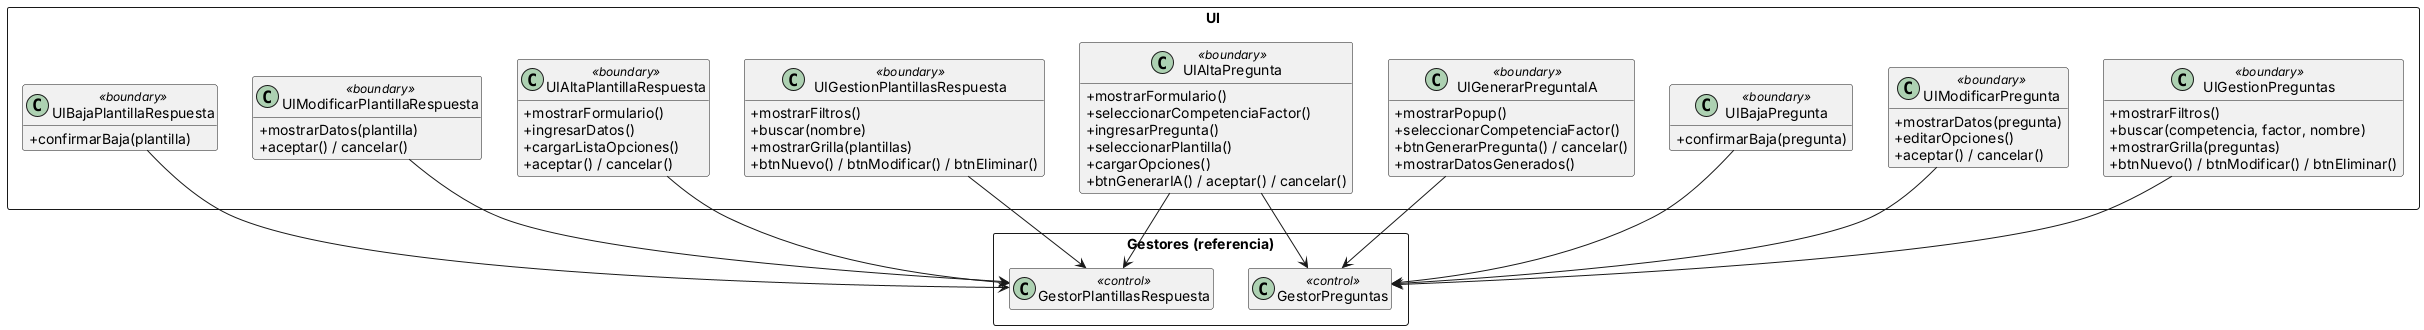

The diagram above was rendered by PlantUML. Its source (embedded in the PNG):
@startuml DC_5b_CapaPresentacion_PreguntasOpciones

skinparam classAttributeIconSize 0
hide empty members

' ============================================================
'  CAPA DE PRESENTACION - Preguntas, Opciones de Respuesta
'  Gestores como referencia liviana (solo nombre).
' ============================================================

package "UI" <<Rectangle>> {
    class UIGestionPreguntas <<boundary>> {
        +mostrarFiltros()
        +buscar(competencia, factor, nombre)
        +mostrarGrilla(preguntas)
        +btnNuevo() / btnModificar() / btnEliminar()
    }
    class UIAltaPregunta <<boundary>> {
        +mostrarFormulario()
        +seleccionarCompetenciaFactor()
        +ingresarPregunta()
        +seleccionarPlantilla()
        +cargarOpciones()
        +btnGenerarIA() / aceptar() / cancelar()
    }
    class UIModificarPregunta <<boundary>> {
        +mostrarDatos(pregunta)
        +editarOpciones()
        +aceptar() / cancelar()
    }
    class UIBajaPregunta <<boundary>> {
        +confirmarBaja(pregunta)
    }
    class UIGenerarPreguntaIA <<boundary>> {
        +mostrarPopup()
        +seleccionarCompetenciaFactor()
        +btnGenerarPregunta() / cancelar()
        +mostrarDatosGenerados()
    }
    class UIGestionPlantillasRespuesta <<boundary>> {
        +mostrarFiltros()
        +buscar(nombre)
        +mostrarGrilla(plantillas)
        +btnNuevo() / btnModificar() / btnEliminar()
    }
    class UIAltaPlantillaRespuesta <<boundary>> {
        +mostrarFormulario()
        +ingresarDatos()
        +cargarListaOpciones()
        +aceptar() / cancelar()
    }
    class UIModificarPlantillaRespuesta <<boundary>> {
        +mostrarDatos(plantilla)
        +aceptar() / cancelar()
    }
    class UIBajaPlantillaRespuesta <<boundary>> {
        +confirmarBaja(plantilla)
    }
}

package "Gestores (referencia)" <<Rectangle>> {
    class GestorPreguntas <<control>>
    class GestorPlantillasRespuesta <<control>>
}

' ============================================================
'  RELACIONES UI -> GESTORES
' ============================================================
UIGestionPreguntas --> GestorPreguntas
UIAltaPregunta --> GestorPreguntas
UIModificarPregunta --> GestorPreguntas
UIBajaPregunta --> GestorPreguntas
UIGenerarPreguntaIA --> GestorPreguntas

UIGestionPlantillasRespuesta --> GestorPlantillasRespuesta
UIAltaPlantillaRespuesta --> GestorPlantillasRespuesta
UIModificarPlantillaRespuesta --> GestorPlantillasRespuesta
UIBajaPlantillaRespuesta --> GestorPlantillasRespuesta
UIAltaPregunta --> GestorPlantillasRespuesta

@enduml